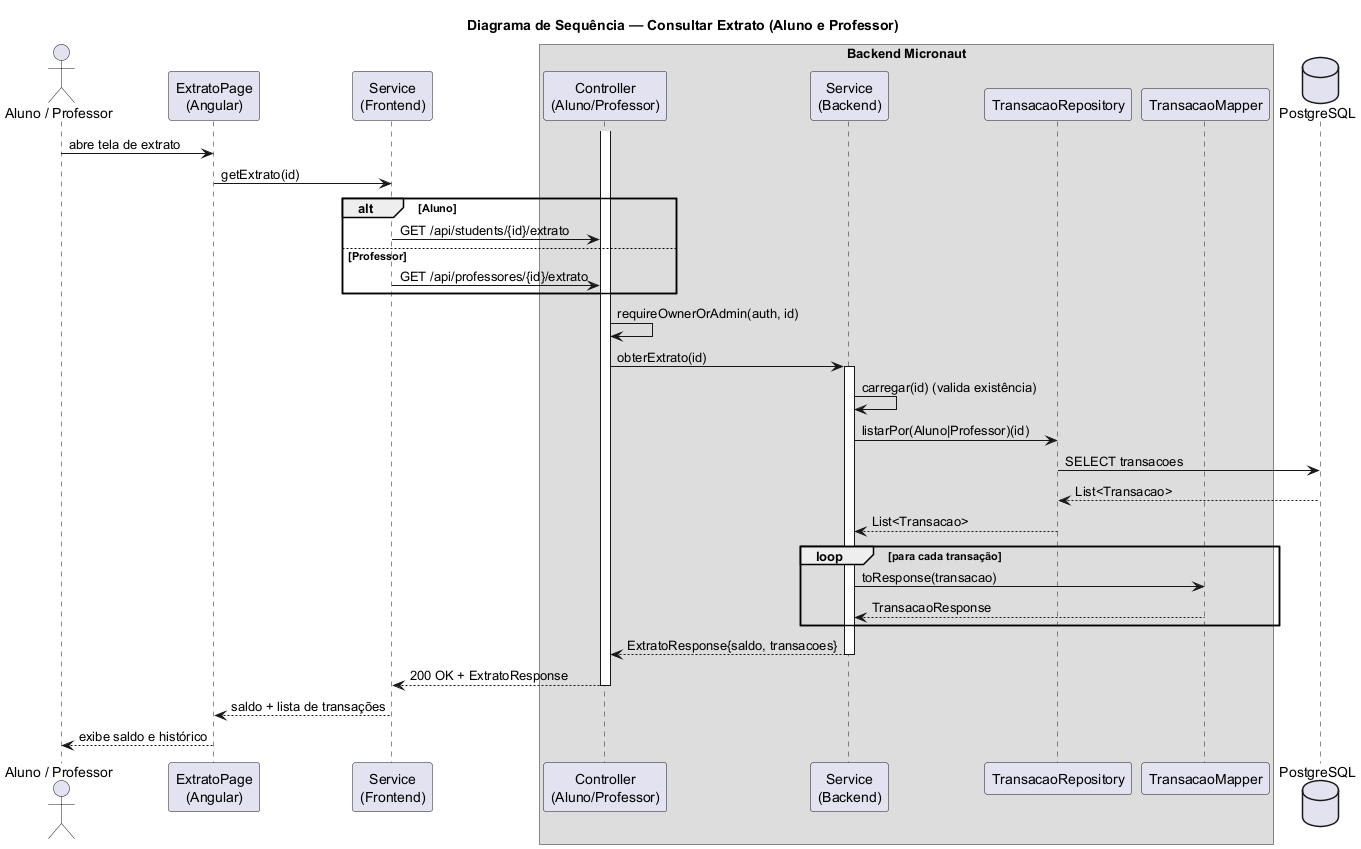

The diagram above was rendered by PlantUML. Its source (embedded in the PNG):
@startuml
title Diagrama de Sequência — Consultar Extrato (Aluno e Professor)

actor "Aluno / Professor" as U
participant "ExtratoPage\n(Angular)" as Page
participant "Service\n(Frontend)" as FeSvc

box "Backend Micronaut"
participant "Controller\n(Aluno/Professor)" as Ctrl
participant "Service\n(Backend)" as Svc
participant "TransacaoRepository" as TRepo
participant "TransacaoMapper" as Mapper
end box
database "PostgreSQL" as DB

U -> Page : abre tela de extrato
Page -> FeSvc : getExtrato(id)

alt Aluno
    FeSvc -> Ctrl : GET /api/students/{id}/extrato
else Professor
    FeSvc -> Ctrl : GET /api/professores/{id}/extrato
end

activate Ctrl
Ctrl -> Ctrl : requireOwnerOrAdmin(auth, id)
Ctrl -> Svc : obterExtrato(id)
activate Svc

Svc -> Svc : carregar(id) (valida existência)
Svc -> TRepo : listarPor(Aluno|Professor)(id)
TRepo -> DB : SELECT transacoes
DB --> TRepo : List<Transacao>
TRepo --> Svc : List<Transacao>

loop para cada transação
    Svc -> Mapper : toResponse(transacao)
    Mapper --> Svc : TransacaoResponse
end

Svc --> Ctrl : ExtratoResponse{saldo, transacoes}
deactivate Svc
Ctrl --> FeSvc : 200 OK + ExtratoResponse
deactivate Ctrl
FeSvc --> Page : saldo + lista de transações
Page --> U : exibe saldo e histórico

@enduml